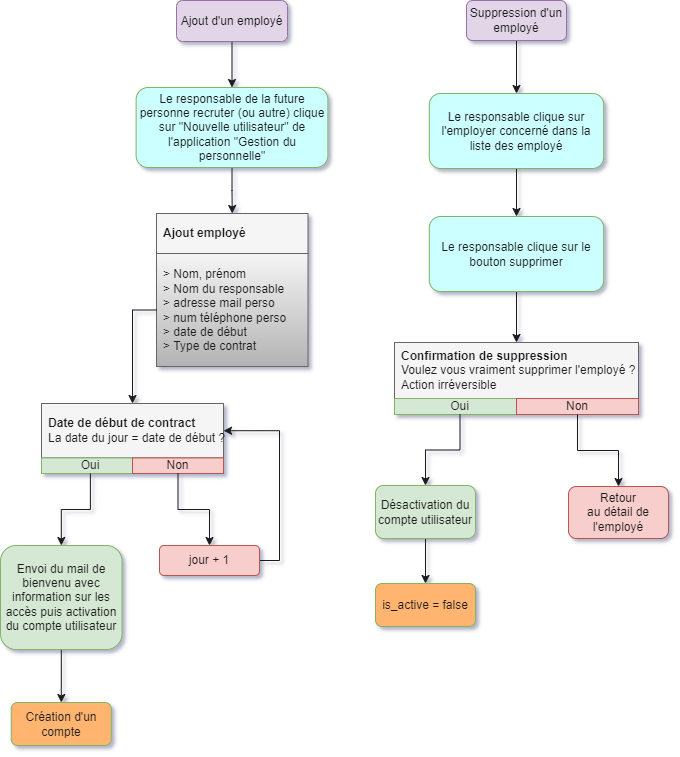

The diagram above was exported from draw.io. Its source (the exported page's mxGraphModel, read from the mxfile embedded in the PNG):
<mxGraphModel dx="808" dy="838" grid="0" gridSize="10" guides="1" tooltips="1" connect="1" arrows="1" fold="1" page="1" pageScale="1" pageWidth="827" pageHeight="1169" background="#ffffff" math="0" shadow="1">
  <root>
    <mxCell id="os2CxHKpvvbI5GbFcl1h-0" />
    <mxCell id="os2CxHKpvvbI5GbFcl1h-1" parent="os2CxHKpvvbI5GbFcl1h-0" />
    <mxCell id="Wf9kzffqNLRJ_jDpH3Cz-0" style="edgeStyle=orthogonalEdgeStyle;rounded=0;orthogonalLoop=1;jettySize=auto;html=1;exitX=0.5;exitY=1;exitDx=0;exitDy=0;entryX=0.5;entryY=0;entryDx=0;entryDy=0;fontColor=#1A1A1A;strokeColor=#1A1A1A;" parent="os2CxHKpvvbI5GbFcl1h-1" source="Wf9kzffqNLRJ_jDpH3Cz-1" target="Wf9kzffqNLRJ_jDpH3Cz-2" edge="1">
      <mxGeometry relative="1" as="geometry" />
    </mxCell>
    <mxCell id="Wf9kzffqNLRJ_jDpH3Cz-1" value="Ajout d'un employé" style="rounded=1;whiteSpace=wrap;html=1;fillColor=#e1d5e7;strokeColor=#9673a6;fontColor=#1A1A1A;" parent="os2CxHKpvvbI5GbFcl1h-1" vertex="1">
      <mxGeometry x="1083" y="106" width="111" height="41" as="geometry" />
    </mxCell>
    <mxCell id="Wf9kzffqNLRJ_jDpH3Cz-7" style="edgeStyle=orthogonalEdgeStyle;rounded=0;orthogonalLoop=1;jettySize=auto;html=1;exitX=0.5;exitY=1;exitDx=0;exitDy=0;entryX=0.5;entryY=0;entryDx=0;entryDy=0;fontColor=#1A1A1A;strokeColor=#1A1A1A;" parent="os2CxHKpvvbI5GbFcl1h-1" source="Wf9kzffqNLRJ_jDpH3Cz-2" target="Wf9kzffqNLRJ_jDpH3Cz-6" edge="1">
      <mxGeometry relative="1" as="geometry" />
    </mxCell>
    <mxCell id="Wf9kzffqNLRJ_jDpH3Cz-2" value="Le responsable de la future personne recruter (ou autre) clique sur &quot;Nouvelle utilisateur&quot; de l'application &quot;Gestion du personnelle&quot;" style="rounded=1;whiteSpace=wrap;html=1;align=center;fillColor=#CCFFFF;strokeColor=#82b366;fontColor=#1A1A1A;" parent="os2CxHKpvvbI5GbFcl1h-1" vertex="1">
      <mxGeometry x="1042.63" y="193" width="191.75" height="80" as="geometry" />
    </mxCell>
    <mxCell id="Wf9kzffqNLRJ_jDpH3Cz-3" value="" style="group;fontColor=#1A1A1A;" parent="os2CxHKpvvbI5GbFcl1h-1" vertex="1" connectable="0">
      <mxGeometry x="1063" y="319" width="151.5" height="153" as="geometry" />
    </mxCell>
    <mxCell id="Wf9kzffqNLRJ_jDpH3Cz-4" value="" style="whiteSpace=wrap;html=1;rounded=0;align=left;fontColor=#1A1A1A;" parent="Wf9kzffqNLRJ_jDpH3Cz-3" vertex="1">
      <mxGeometry y="43.714285714285715" height="43.714285714285715" as="geometry" />
    </mxCell>
    <mxCell id="Wf9kzffqNLRJ_jDpH3Cz-5" value="&lt;span&gt;&amp;gt; Nom, prénom&lt;br&gt;&amp;gt; Nom du responsable&lt;br&gt;&amp;gt; adresse mail perso&lt;br&gt;&amp;gt; num téléphone perso&lt;br&gt;&amp;gt; date de début&lt;br&gt;&amp;gt; Type de contrat&lt;br&gt;&lt;/span&gt;" style="whiteSpace=wrap;html=1;rounded=0;fillColor=#f5f5f5;strokeColor=#666666;gradientColor=#b3b3b3;align=left;spacingLeft=5;fontColor=#1A1A1A;" parent="Wf9kzffqNLRJ_jDpH3Cz-3" vertex="1">
      <mxGeometry y="40" width="151.5" height="113" as="geometry" />
    </mxCell>
    <mxCell id="Wf9kzffqNLRJ_jDpH3Cz-6" value="&lt;b&gt;Ajout employé&lt;/b&gt;" style="rounded=0;html=1;fillColor=#f5f5f5;strokeColor=#666666;fontColor=#1A1A1A;align=left;whiteSpace=wrap;spacingLeft=5;" parent="Wf9kzffqNLRJ_jDpH3Cz-3" vertex="1">
      <mxGeometry width="151.5" height="40" as="geometry" />
    </mxCell>
    <mxCell id="Wf9kzffqNLRJ_jDpH3Cz-10" value="" style="group;fontColor=#1A1A1A;" parent="os2CxHKpvvbI5GbFcl1h-1" vertex="1" connectable="0">
      <mxGeometry x="948" y="509" width="182" height="70" as="geometry" />
    </mxCell>
    <mxCell id="Wf9kzffqNLRJ_jDpH3Cz-11" value="&lt;b&gt;Date de début de contract&lt;br&gt;&lt;/b&gt;La date du jour = date de début ?" style="rounded=0;html=1;fillColor=#f5f5f5;strokeColor=#666666;fontColor=#1A1A1A;align=left;spacingLeft=5;" parent="Wf9kzffqNLRJ_jDpH3Cz-10" vertex="1">
      <mxGeometry width="182" height="54.444444444444436" as="geometry" />
    </mxCell>
    <mxCell id="Wf9kzffqNLRJ_jDpH3Cz-12" value="Oui" style="whiteSpace=wrap;html=1;rounded=0;fillColor=#d5e8d4;strokeColor=#82b366;fontColor=#1A1A1A;" parent="Wf9kzffqNLRJ_jDpH3Cz-10" vertex="1">
      <mxGeometry y="54.444444444444436" width="97.71812080536913" height="15.555555555555554" as="geometry" />
    </mxCell>
    <mxCell id="Wf9kzffqNLRJ_jDpH3Cz-13" value="Non" style="whiteSpace=wrap;html=1;rounded=0;fillColor=#f8cecc;strokeColor=#b85450;fontColor=#1A1A1A;" parent="Wf9kzffqNLRJ_jDpH3Cz-10" vertex="1">
      <mxGeometry x="91" y="54.444444444444436" width="91" height="15.555555555555554" as="geometry" />
    </mxCell>
    <mxCell id="Wf9kzffqNLRJ_jDpH3Cz-14" style="edgeStyle=orthogonalEdgeStyle;rounded=0;orthogonalLoop=1;jettySize=auto;html=1;exitX=0;exitY=0.5;exitDx=0;exitDy=0;fontColor=#1A1A1A;strokeColor=#1A1A1A;" parent="os2CxHKpvvbI5GbFcl1h-1" source="Wf9kzffqNLRJ_jDpH3Cz-5" target="Wf9kzffqNLRJ_jDpH3Cz-11" edge="1">
      <mxGeometry relative="1" as="geometry" />
    </mxCell>
    <mxCell id="Wf9kzffqNLRJ_jDpH3Cz-58" style="edgeStyle=orthogonalEdgeStyle;rounded=0;orthogonalLoop=1;jettySize=auto;html=1;fontColor=#1A1A1A;strokeColor=#1A1A1A;" parent="os2CxHKpvvbI5GbFcl1h-1" source="Wf9kzffqNLRJ_jDpH3Cz-19" target="Wf9kzffqNLRJ_jDpH3Cz-53" edge="1">
      <mxGeometry relative="1" as="geometry" />
    </mxCell>
    <mxCell id="Wf9kzffqNLRJ_jDpH3Cz-19" value="Envoi du mail de bienvenu avec information sur les accès puis activation du compte utilisateur" style="rounded=1;whiteSpace=wrap;html=1;align=center;fillColor=#d5e8d4;strokeColor=#82b366;fontColor=#1A1A1A;" parent="os2CxHKpvvbI5GbFcl1h-1" vertex="1">
      <mxGeometry x="907" y="651" width="121.5" height="104" as="geometry" />
    </mxCell>
    <mxCell id="Wf9kzffqNLRJ_jDpH3Cz-22" style="edgeStyle=orthogonalEdgeStyle;rounded=0;orthogonalLoop=1;jettySize=auto;html=1;exitX=1;exitY=0.5;exitDx=0;exitDy=0;entryX=1;entryY=0.5;entryDx=0;entryDy=0;fontColor=#1A1A1A;strokeColor=#1A1A1A;" parent="os2CxHKpvvbI5GbFcl1h-1" source="Wf9kzffqNLRJ_jDpH3Cz-20" target="Wf9kzffqNLRJ_jDpH3Cz-11" edge="1">
      <mxGeometry relative="1" as="geometry" />
    </mxCell>
    <mxCell id="Wf9kzffqNLRJ_jDpH3Cz-20" value="jour + 1" style="rounded=1;whiteSpace=wrap;html=1;fillColor=#f8cecc;strokeColor=#b85450;fontColor=#1A1A1A;" parent="os2CxHKpvvbI5GbFcl1h-1" vertex="1">
      <mxGeometry x="1066" y="651" width="100" height="30" as="geometry" />
    </mxCell>
    <mxCell id="Wf9kzffqNLRJ_jDpH3Cz-21" style="edgeStyle=orthogonalEdgeStyle;rounded=0;orthogonalLoop=1;jettySize=auto;html=1;exitX=0.5;exitY=1;exitDx=0;exitDy=0;fontColor=#1A1A1A;strokeColor=#1A1A1A;" parent="os2CxHKpvvbI5GbFcl1h-1" source="Wf9kzffqNLRJ_jDpH3Cz-13" target="Wf9kzffqNLRJ_jDpH3Cz-20" edge="1">
      <mxGeometry relative="1" as="geometry" />
    </mxCell>
    <mxCell id="Wf9kzffqNLRJ_jDpH3Cz-23" style="edgeStyle=orthogonalEdgeStyle;rounded=0;orthogonalLoop=1;jettySize=auto;html=1;exitX=0.5;exitY=1;exitDx=0;exitDy=0;fontColor=#1A1A1A;strokeColor=#1A1A1A;" parent="os2CxHKpvvbI5GbFcl1h-1" source="Wf9kzffqNLRJ_jDpH3Cz-12" target="Wf9kzffqNLRJ_jDpH3Cz-19" edge="1">
      <mxGeometry relative="1" as="geometry" />
    </mxCell>
    <mxCell id="Wf9kzffqNLRJ_jDpH3Cz-39" style="edgeStyle=orthogonalEdgeStyle;rounded=0;orthogonalLoop=1;jettySize=auto;html=1;entryX=0.5;entryY=0;entryDx=0;entryDy=0;fontColor=#1A1A1A;strokeColor=#1A1A1A;" parent="os2CxHKpvvbI5GbFcl1h-1" source="Wf9kzffqNLRJ_jDpH3Cz-40" target="Wf9kzffqNLRJ_jDpH3Cz-42" edge="1">
      <mxGeometry relative="1" as="geometry" />
    </mxCell>
    <mxCell id="Wf9kzffqNLRJ_jDpH3Cz-40" value="Suppression d'un employé" style="rounded=1;whiteSpace=wrap;html=1;fillColor=#e1d5e7;strokeColor=#9673a6;fontColor=#1A1A1A;" parent="os2CxHKpvvbI5GbFcl1h-1" vertex="1">
      <mxGeometry x="1373" y="106" width="100" height="40" as="geometry" />
    </mxCell>
    <mxCell id="Wf9kzffqNLRJ_jDpH3Cz-41" style="edgeStyle=orthogonalEdgeStyle;rounded=0;orthogonalLoop=1;jettySize=auto;html=1;exitX=0.5;exitY=1;exitDx=0;exitDy=0;fontColor=#1A1A1A;strokeColor=#1A1A1A;" parent="os2CxHKpvvbI5GbFcl1h-1" source="Wf9kzffqNLRJ_jDpH3Cz-42" target="Wf9kzffqNLRJ_jDpH3Cz-44" edge="1">
      <mxGeometry relative="1" as="geometry" />
    </mxCell>
    <mxCell id="Wf9kzffqNLRJ_jDpH3Cz-42" value="&lt;span&gt;Le responsable clique sur l'employer concerné dans la liste des employé&lt;/span&gt;" style="rounded=1;whiteSpace=wrap;html=1;align=center;fillColor=#CCFFFF;strokeColor=#82b366;fontColor=#1A1A1A;" parent="os2CxHKpvvbI5GbFcl1h-1" vertex="1">
      <mxGeometry x="1335.79" y="199" width="174.42" height="75" as="geometry" />
    </mxCell>
    <mxCell id="Wf9kzffqNLRJ_jDpH3Cz-43" style="edgeStyle=orthogonalEdgeStyle;rounded=0;orthogonalLoop=1;jettySize=auto;html=1;fontColor=#1A1A1A;strokeColor=#1A1A1A;" parent="os2CxHKpvvbI5GbFcl1h-1" source="Wf9kzffqNLRJ_jDpH3Cz-44" target="Wf9kzffqNLRJ_jDpH3Cz-46" edge="1">
      <mxGeometry relative="1" as="geometry" />
    </mxCell>
    <mxCell id="Wf9kzffqNLRJ_jDpH3Cz-44" value="&lt;span&gt;Le responsable clique sur le bouton&amp;nbsp;&lt;/span&gt;&lt;span style=&quot;font-size: 12px&quot;&gt;supprimer&lt;/span&gt;" style="rounded=1;whiteSpace=wrap;html=1;align=center;fillColor=#CCFFFF;strokeColor=#82b366;fontColor=#1A1A1A;" parent="os2CxHKpvvbI5GbFcl1h-1" vertex="1">
      <mxGeometry x="1335.79" y="322" width="174.42" height="75" as="geometry" />
    </mxCell>
    <mxCell id="Wf9kzffqNLRJ_jDpH3Cz-45" value="" style="group;fontColor=#1A1A1A;" parent="os2CxHKpvvbI5GbFcl1h-1" vertex="1" connectable="0">
      <mxGeometry x="1301" y="448" width="244" height="72" as="geometry" />
    </mxCell>
    <mxCell id="Wf9kzffqNLRJ_jDpH3Cz-46" value="&lt;b&gt;Confirmation de &lt;/b&gt;&lt;span style=&quot;font-size: 12px&quot;&gt;&lt;b&gt;suppression&lt;br&gt;&lt;/b&gt;&lt;/span&gt;Voulez vous vraiment supprimer l'employé ?&lt;br&gt;Action irréversible" style="rounded=0;html=1;fillColor=#f5f5f5;strokeColor=#666666;fontColor=#1A1A1A;align=left;spacingLeft=5;" parent="Wf9kzffqNLRJ_jDpH3Cz-45" vertex="1">
      <mxGeometry width="243.99999999999994" height="56" as="geometry" />
    </mxCell>
    <mxCell id="Wf9kzffqNLRJ_jDpH3Cz-47" value="Oui" style="whiteSpace=wrap;html=1;rounded=0;fillColor=#d5e8d4;strokeColor=#82b366;fontColor=#1A1A1A;" parent="Wf9kzffqNLRJ_jDpH3Cz-45" vertex="1">
      <mxGeometry y="56" width="131.00671140939596" height="16" as="geometry" />
    </mxCell>
    <mxCell id="Wf9kzffqNLRJ_jDpH3Cz-48" value="Non" style="whiteSpace=wrap;html=1;rounded=0;fillColor=#f8cecc;strokeColor=#b85450;fontColor=#1A1A1A;" parent="Wf9kzffqNLRJ_jDpH3Cz-45" vertex="1">
      <mxGeometry x="121.99999999999997" y="56" width="121.99999999999997" height="16" as="geometry" />
    </mxCell>
    <mxCell id="Wf9kzffqNLRJ_jDpH3Cz-49" value="Retour au&amp;nbsp;détail&amp;nbsp;de l'employé" style="rounded=1;whiteSpace=wrap;html=1;fillColor=#f8cecc;strokeColor=#b85450;fontColor=#1A1A1A;" parent="os2CxHKpvvbI5GbFcl1h-1" vertex="1">
      <mxGeometry x="1475" y="592" width="100" height="52" as="geometry" />
    </mxCell>
    <mxCell id="Wf9kzffqNLRJ_jDpH3Cz-51" style="edgeStyle=orthogonalEdgeStyle;rounded=0;orthogonalLoop=1;jettySize=auto;html=1;exitX=0.5;exitY=1;exitDx=0;exitDy=0;entryX=0.5;entryY=0;entryDx=0;entryDy=0;fontColor=#1A1A1A;strokeColor=#1A1A1A;" parent="os2CxHKpvvbI5GbFcl1h-1" source="Wf9kzffqNLRJ_jDpH3Cz-47" edge="1">
      <mxGeometry relative="1" as="geometry">
        <mxPoint x="1332" y="591" as="targetPoint" />
      </mxGeometry>
    </mxCell>
    <mxCell id="Wf9kzffqNLRJ_jDpH3Cz-52" style="edgeStyle=orthogonalEdgeStyle;rounded=0;orthogonalLoop=1;jettySize=auto;html=1;exitX=0.5;exitY=1;exitDx=0;exitDy=0;fontColor=#1A1A1A;strokeColor=#1A1A1A;" parent="os2CxHKpvvbI5GbFcl1h-1" source="Wf9kzffqNLRJ_jDpH3Cz-48" target="Wf9kzffqNLRJ_jDpH3Cz-49" edge="1">
      <mxGeometry relative="1" as="geometry" />
    </mxCell>
    <mxCell id="Wf9kzffqNLRJ_jDpH3Cz-53" value="&lt;span&gt;Création d'un compte&lt;/span&gt;" style="rounded=1;whiteSpace=wrap;html=1;align=center;fillColor=#FFB570;strokeColor=#82b366;fontColor=#1A1A1A;" parent="os2CxHKpvvbI5GbFcl1h-1" vertex="1">
      <mxGeometry x="917.7499999999999" y="808" width="100" height="43" as="geometry" />
    </mxCell>
    <mxCell id="Wf9kzffqNLRJ_jDpH3Cz-54" value="&lt;span&gt;is_active = false&lt;/span&gt;" style="rounded=1;whiteSpace=wrap;html=1;align=center;fillColor=#FFB570;strokeColor=#82b366;fontColor=#1A1A1A;" parent="os2CxHKpvvbI5GbFcl1h-1" vertex="1">
      <mxGeometry x="1282" y="689" width="100" height="43" as="geometry" />
    </mxCell>
    <mxCell id="Wf9kzffqNLRJ_jDpH3Cz-57" style="edgeStyle=orthogonalEdgeStyle;rounded=0;orthogonalLoop=1;jettySize=auto;html=1;exitX=0.5;exitY=1;exitDx=0;exitDy=0;entryX=0.5;entryY=0;entryDx=0;entryDy=0;fontColor=#1A1A1A;strokeColor=#1A1A1A;" parent="os2CxHKpvvbI5GbFcl1h-1" source="Wf9kzffqNLRJ_jDpH3Cz-55" target="Wf9kzffqNLRJ_jDpH3Cz-54" edge="1">
      <mxGeometry relative="1" as="geometry" />
    </mxCell>
    <mxCell id="Wf9kzffqNLRJ_jDpH3Cz-55" value="Désactivation du compte utilisateur" style="rounded=1;whiteSpace=wrap;html=1;align=center;fillColor=#d5e8d4;strokeColor=#82b366;fontColor=#1A1A1A;" parent="os2CxHKpvvbI5GbFcl1h-1" vertex="1">
      <mxGeometry x="1282" y="591" width="100" height="53" as="geometry" />
    </mxCell>
  </root>
</mxGraphModel>